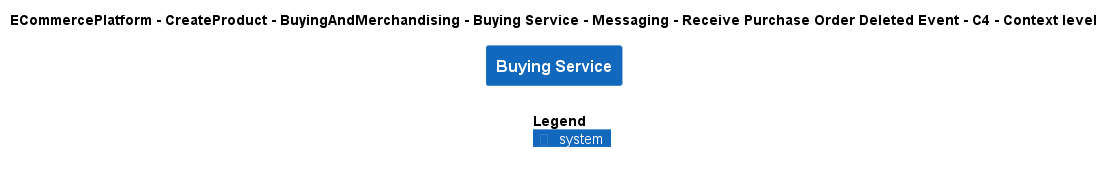

The diagram above was rendered by PlantUML. Its source (embedded in the PNG):
@startuml
!include ..\..\..\..\..\..\..\..\..\.c4s\C4_Context.puml

AddElementTag("c4interflow:lifecycle:new", $bgColor=green, $fontColor=#ffffff, $borderColor=green, $shadowing="False")
AddElementTag("c4interflow:lifecycle:changed", $bgColor=orange, $fontColor=#ffffff, $borderColor=orange, $shadowing="False")
AddElementTag("c4interflow:lifecycle:removed", $bgColor=red, $fontColor=#ffffff, $borderColor=red, $shadowing="False")

AddRelTag("c4interflow:lifecycle:new", $textColor=green, $lineColor=green)
AddRelTag("c4interflow:lifecycle:changed", $textColor=orange, $lineColor=orange)
AddRelTag("c4interflow:lifecycle:removed", $textColor=red, $lineColor=red)

SHOW_PERSON_PORTRAIT()
LAYOUT_TOP_DOWN()

skinparam linetype polyline

title ECommercePlatform - CreateProduct - BuyingAndMerchandising - Buying Service - Messaging - Receive Purchase Order Deleted Event - C4 - Context level

System(ECommercePlatform.CreateProduct.BuyingAndMerchandising.SoftwareSystems.BuyingService, "Buying Service", "")



SHOW_LEGEND()
@enduml